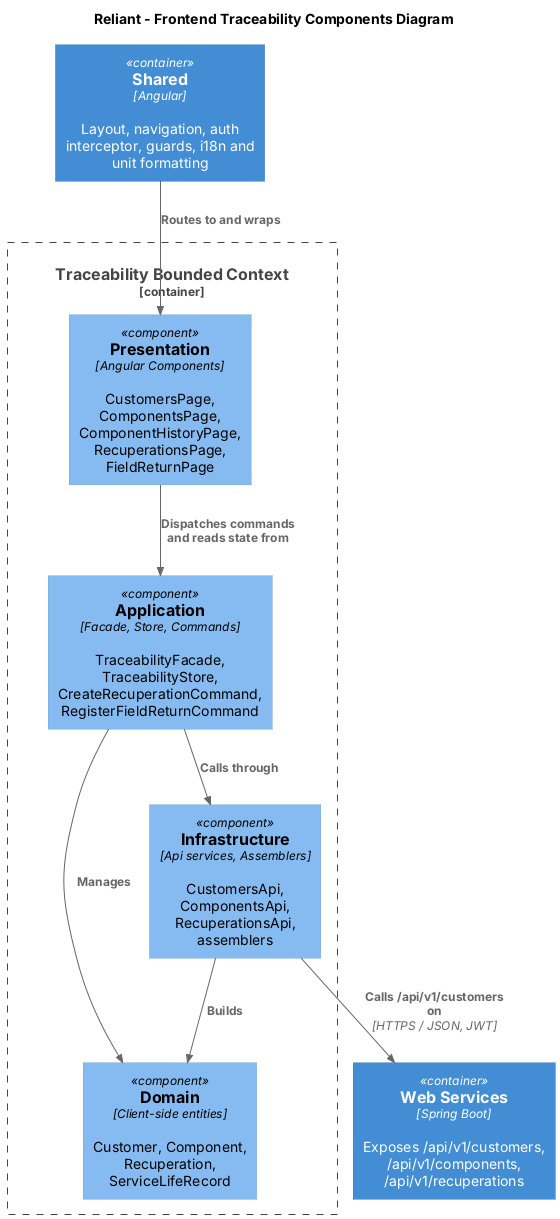

The diagram above was rendered by PlantUML. Its source (embedded in the PNG):
@startuml "Components-Traceability-Frontend"
!includeurl https://raw.githubusercontent.com/plantuml-stdlib/C4-PlantUML/master/C4_Component.puml

title Reliant - Frontend Traceability Components Diagram

Container(api, "Web Services", "Spring Boot", "Exposes /api/v1/customers, /api/v1/components, /api/v1/recuperations")
Container(shared, "Shared", "Angular", "Layout, navigation, auth interceptor, guards, i18n and unit formatting")

Container_Boundary(bc, "Traceability Bounded Context") {
    Component(presentation, "Presentation", "Angular Components", "CustomersPage, ComponentsPage, ComponentHistoryPage, RecuperationsPage, FieldReturnPage")
    Component(application, "Application", "Facade, Store, Commands", "TraceabilityFacade, TraceabilityStore, CreateRecuperationCommand, RegisterFieldReturnCommand")
    Component(domain, "Domain", "Client-side entities", "Customer, Component, Recuperation, ServiceLifeRecord")
    Component(infrastructure, "Infrastructure", "Api services, Assemblers", "CustomersApi, ComponentsApi, RecuperationsApi, assemblers")
}

Rel(shared, presentation, "Routes to and wraps")
Rel(presentation, application, "Dispatches commands and reads state from")
Rel(application, domain, "Manages")
Rel(application, infrastructure, "Calls through")
Rel(infrastructure, domain, "Builds")
Rel(infrastructure, api, "Calls /api/v1/customers on", "HTTPS / JSON, JWT")
@enduml